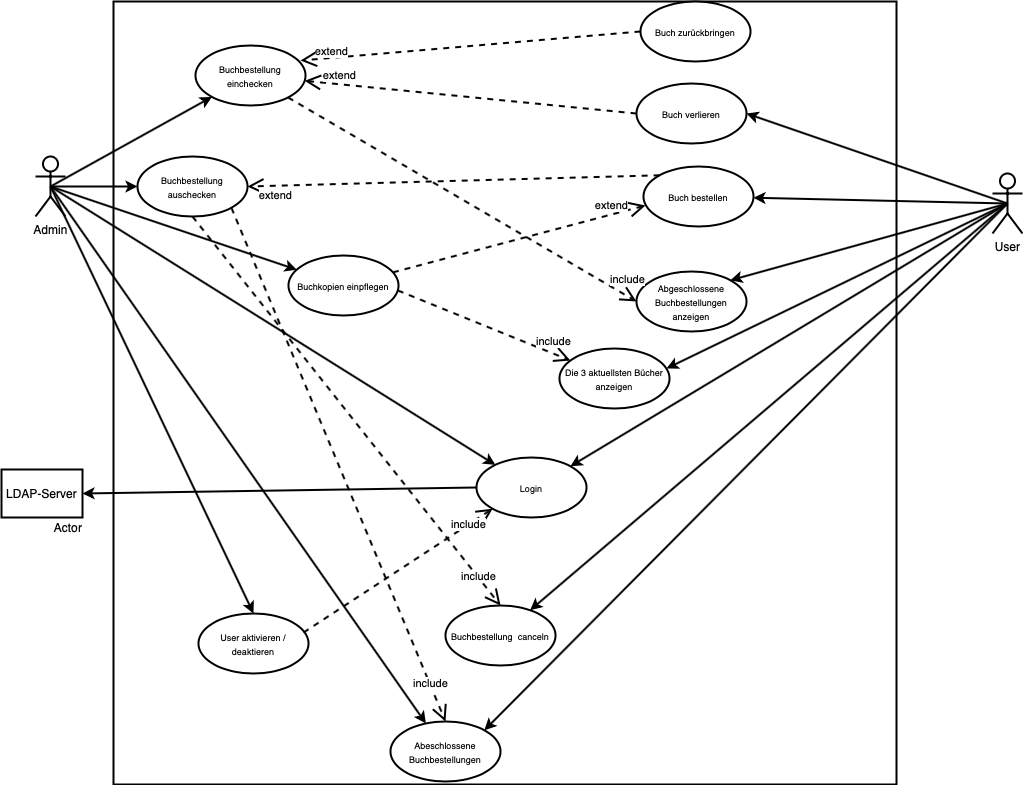

The diagram above was exported from draw.io. Its source (the exported page's mxGraphModel, read from the mxfile embedded in the PNG):
<mxGraphModel dx="1026" dy="571" grid="0" gridSize="10" guides="1" tooltips="1" connect="1" arrows="1" fold="1" page="1" pageScale="1" pageWidth="1169" pageHeight="827" background="none" math="0" shadow="0">
  <root>
    <mxCell id="0" />
    <mxCell id="1" parent="0" />
    <mxCell id="pPo1wM6aVWzcMGh2uiVY-1" value="Admin" style="shape=umlActor;verticalLabelPosition=bottom;labelBackgroundColor=#ffffff;verticalAlign=top;html=1;outlineConnect=0;strokeWidth=2;" vertex="1" parent="1">
      <mxGeometry x="57" y="269" width="30" height="60" as="geometry" />
    </mxCell>
    <mxCell id="pPo1wM6aVWzcMGh2uiVY-3" value="" style="whiteSpace=wrap;html=1;aspect=fixed;strokeWidth=2;labelBackgroundColor=none;labelBorderColor=none;gradientColor=none;" vertex="1" parent="1">
      <mxGeometry x="135" y="114" width="783" height="783" as="geometry" />
    </mxCell>
    <mxCell id="pPo1wM6aVWzcMGh2uiVY-4" value="&lt;span style=&quot;font-size: 9px&quot;&gt;Buchbestellung einchecken&lt;/span&gt;" style="ellipse;whiteSpace=wrap;html=1;strokeWidth=2;" vertex="1" parent="1">
      <mxGeometry x="217" y="158" width="110" height="60" as="geometry" />
    </mxCell>
    <mxCell id="pPo1wM6aVWzcMGh2uiVY-9" value="&lt;font style=&quot;font-size: 9px&quot;&gt;Buchkopien einpflegen&lt;/font&gt;" style="ellipse;whiteSpace=wrap;html=1;strokeWidth=2;" vertex="1" parent="1">
      <mxGeometry x="310" y="368" width="110" height="60" as="geometry" />
    </mxCell>
    <mxCell id="pPo1wM6aVWzcMGh2uiVY-11" value="&lt;span style=&quot;font-size: 9px&quot;&gt;User aktivieren / deaktieren&lt;/span&gt;" style="ellipse;whiteSpace=wrap;html=1;strokeWidth=2;" vertex="1" parent="1">
      <mxGeometry x="220" y="726" width="110" height="60" as="geometry" />
    </mxCell>
    <mxCell id="pPo1wM6aVWzcMGh2uiVY-12" value="&lt;font style=&quot;font-size: 9px&quot;&gt;Buchbestellung auschecken&lt;/font&gt;" style="ellipse;whiteSpace=wrap;html=1;strokeWidth=2;" vertex="1" parent="1">
      <mxGeometry x="159" y="269" width="110" height="60" as="geometry" />
    </mxCell>
    <mxCell id="pPo1wM6aVWzcMGh2uiVY-20" value="" style="endArrow=classic;html=1;strokeWidth=2;exitX=0.5;exitY=0.5;exitDx=0;exitDy=0;exitPerimeter=0;" edge="1" parent="1" source="pPo1wM6aVWzcMGh2uiVY-1" target="pPo1wM6aVWzcMGh2uiVY-9">
      <mxGeometry width="50" height="50" relative="1" as="geometry">
        <mxPoint x="310" y="270" as="sourcePoint" />
        <mxPoint x="360" y="220" as="targetPoint" />
      </mxGeometry>
    </mxCell>
    <mxCell id="pPo1wM6aVWzcMGh2uiVY-21" value="" style="endArrow=classic;html=1;strokeWidth=2;exitX=0.5;exitY=0.5;exitDx=0;exitDy=0;exitPerimeter=0;" edge="1" parent="1" source="pPo1wM6aVWzcMGh2uiVY-1" target="pPo1wM6aVWzcMGh2uiVY-12">
      <mxGeometry width="50" height="50" relative="1" as="geometry">
        <mxPoint x="310" y="270" as="sourcePoint" />
        <mxPoint x="360" y="220" as="targetPoint" />
      </mxGeometry>
    </mxCell>
    <mxCell id="pPo1wM6aVWzcMGh2uiVY-22" value="" style="endArrow=classic;html=1;strokeWidth=2;exitX=0.5;exitY=0.5;exitDx=0;exitDy=0;exitPerimeter=0;" edge="1" parent="1" source="pPo1wM6aVWzcMGh2uiVY-1" target="pPo1wM6aVWzcMGh2uiVY-4">
      <mxGeometry width="50" height="50" relative="1" as="geometry">
        <mxPoint x="310" y="270" as="sourcePoint" />
        <mxPoint x="360" y="220" as="targetPoint" />
      </mxGeometry>
    </mxCell>
    <mxCell id="pPo1wM6aVWzcMGh2uiVY-23" value="" style="endArrow=classic;html=1;strokeWidth=2;exitX=0.5;exitY=0.5;exitDx=0;exitDy=0;exitPerimeter=0;" edge="1" parent="1" source="pPo1wM6aVWzcMGh2uiVY-1" target="pPo1wM6aVWzcMGh2uiVY-30">
      <mxGeometry width="50" height="50" relative="1" as="geometry">
        <mxPoint x="310" y="270" as="sourcePoint" />
        <mxPoint x="360" y="220" as="targetPoint" />
      </mxGeometry>
    </mxCell>
    <mxCell id="pPo1wM6aVWzcMGh2uiVY-26" value="&lt;font style=&quot;font-size: 9px&quot;&gt;Buch bestellen&lt;/font&gt;" style="ellipse;whiteSpace=wrap;html=1;strokeWidth=2;" vertex="1" parent="1">
      <mxGeometry x="665" y="279" width="110" height="60" as="geometry" />
    </mxCell>
    <mxCell id="pPo1wM6aVWzcMGh2uiVY-27" value="User" style="shape=umlActor;verticalLabelPosition=bottom;labelBackgroundColor=#ffffff;verticalAlign=top;html=1;outlineConnect=0;strokeWidth=2;" vertex="1" parent="1">
      <mxGeometry x="1014" y="286" width="30" height="60" as="geometry" />
    </mxCell>
    <mxCell id="pPo1wM6aVWzcMGh2uiVY-28" value="&lt;span style=&quot;font-size: 9px&quot;&gt;Buch zurückbringen&lt;/span&gt;" style="ellipse;whiteSpace=wrap;html=1;strokeWidth=2;" vertex="1" parent="1">
      <mxGeometry x="662" y="114" width="110" height="60" as="geometry" />
    </mxCell>
    <mxCell id="pPo1wM6aVWzcMGh2uiVY-29" value="&lt;span style=&quot;font-size: 9px&quot;&gt;Buch verlieren&lt;/span&gt;" style="ellipse;whiteSpace=wrap;html=1;strokeWidth=2;" vertex="1" parent="1">
      <mxGeometry x="658" y="196" width="110" height="60" as="geometry" />
    </mxCell>
    <mxCell id="pPo1wM6aVWzcMGh2uiVY-30" value="&lt;span style=&quot;font-size: 9px&quot;&gt;Abeschlossene Buchbestellungen&lt;/span&gt;" style="ellipse;whiteSpace=wrap;html=1;strokeWidth=2;" vertex="1" parent="1">
      <mxGeometry x="412" y="834" width="110" height="60" as="geometry" />
    </mxCell>
    <mxCell id="pPo1wM6aVWzcMGh2uiVY-31" value="&lt;font style=&quot;font-size: 9px&quot;&gt;Abgeschlossene Buchbestellungen anzeigen&lt;/font&gt;" style="ellipse;whiteSpace=wrap;html=1;strokeWidth=2;" vertex="1" parent="1">
      <mxGeometry x="658" y="384" width="110" height="60" as="geometry" />
    </mxCell>
    <mxCell id="pPo1wM6aVWzcMGh2uiVY-32" value="&lt;font style=&quot;font-size: 9px&quot;&gt;Die 3 aktuellsten Bücher anzeigen&lt;/font&gt;" style="ellipse;whiteSpace=wrap;html=1;strokeWidth=2;" vertex="1" parent="1">
      <mxGeometry x="581" y="461" width="110" height="60" as="geometry" />
    </mxCell>
    <mxCell id="pPo1wM6aVWzcMGh2uiVY-33" value="&lt;font style=&quot;font-size: 9px&quot;&gt;Login&lt;/font&gt;" style="ellipse;whiteSpace=wrap;html=1;strokeWidth=2;" vertex="1" parent="1">
      <mxGeometry x="498" y="570" width="110" height="60" as="geometry" />
    </mxCell>
    <mxCell id="pPo1wM6aVWzcMGh2uiVY-34" value="LDAP-Server" style="rounded=0;whiteSpace=wrap;html=1;labelBackgroundColor=none;strokeWidth=2;gradientColor=none;" vertex="1" parent="1">
      <mxGeometry x="23" y="582" width="81" height="48" as="geometry" />
    </mxCell>
    <mxCell id="pPo1wM6aVWzcMGh2uiVY-43" value="" style="endArrow=classic;html=1;strokeWidth=2;entryX=1;entryY=0.5;entryDx=0;entryDy=0;exitX=0.5;exitY=0.5;exitDx=0;exitDy=0;exitPerimeter=0;" edge="1" parent="1" source="pPo1wM6aVWzcMGh2uiVY-27" target="pPo1wM6aVWzcMGh2uiVY-29">
      <mxGeometry width="50" height="50" relative="1" as="geometry">
        <mxPoint x="853" y="281" as="sourcePoint" />
        <mxPoint x="568.04" y="208" as="targetPoint" />
      </mxGeometry>
    </mxCell>
    <mxCell id="pPo1wM6aVWzcMGh2uiVY-44" value="" style="endArrow=classic;html=1;strokeWidth=2;exitX=0.5;exitY=0.5;exitDx=0;exitDy=0;exitPerimeter=0;" edge="1" parent="1" source="pPo1wM6aVWzcMGh2uiVY-27" target="pPo1wM6aVWzcMGh2uiVY-26">
      <mxGeometry width="50" height="50" relative="1" as="geometry">
        <mxPoint x="497" y="349" as="sourcePoint" />
        <mxPoint x="547" y="299" as="targetPoint" />
      </mxGeometry>
    </mxCell>
    <mxCell id="pPo1wM6aVWzcMGh2uiVY-45" value="" style="endArrow=classic;html=1;strokeWidth=2;exitX=0.5;exitY=0.5;exitDx=0;exitDy=0;exitPerimeter=0;entryX=1;entryY=0;entryDx=0;entryDy=0;" edge="1" parent="1" source="pPo1wM6aVWzcMGh2uiVY-27" target="pPo1wM6aVWzcMGh2uiVY-31">
      <mxGeometry width="50" height="50" relative="1" as="geometry">
        <mxPoint x="497" y="349" as="sourcePoint" />
        <mxPoint x="547" y="299" as="targetPoint" />
      </mxGeometry>
    </mxCell>
    <mxCell id="pPo1wM6aVWzcMGh2uiVY-46" value="" style="endArrow=classic;html=1;strokeWidth=2;exitX=0.5;exitY=0.5;exitDx=0;exitDy=0;exitPerimeter=0;entryX=0.973;entryY=0.333;entryDx=0;entryDy=0;entryPerimeter=0;" edge="1" parent="1" source="pPo1wM6aVWzcMGh2uiVY-27" target="pPo1wM6aVWzcMGh2uiVY-32">
      <mxGeometry width="50" height="50" relative="1" as="geometry">
        <mxPoint x="497" y="436" as="sourcePoint" />
        <mxPoint x="547" y="386" as="targetPoint" />
      </mxGeometry>
    </mxCell>
    <mxCell id="pPo1wM6aVWzcMGh2uiVY-47" value="" style="endArrow=classic;html=1;strokeWidth=2;exitX=0.5;exitY=0.5;exitDx=0;exitDy=0;exitPerimeter=0;entryX=1;entryY=0;entryDx=0;entryDy=0;" edge="1" parent="1" source="pPo1wM6aVWzcMGh2uiVY-27" target="pPo1wM6aVWzcMGh2uiVY-30">
      <mxGeometry width="50" height="50" relative="1" as="geometry">
        <mxPoint x="497" y="468" as="sourcePoint" />
        <mxPoint x="547" y="418" as="targetPoint" />
      </mxGeometry>
    </mxCell>
    <mxCell id="pPo1wM6aVWzcMGh2uiVY-48" value="" style="endArrow=classic;html=1;strokeWidth=2;exitX=0.5;exitY=0.5;exitDx=0;exitDy=0;exitPerimeter=0;entryX=1;entryY=0;entryDx=0;entryDy=0;" edge="1" parent="1" source="pPo1wM6aVWzcMGh2uiVY-27" target="pPo1wM6aVWzcMGh2uiVY-33">
      <mxGeometry width="50" height="50" relative="1" as="geometry">
        <mxPoint x="497" y="468" as="sourcePoint" />
        <mxPoint x="547" y="418" as="targetPoint" />
      </mxGeometry>
    </mxCell>
    <mxCell id="pPo1wM6aVWzcMGh2uiVY-52" value="Actor" style="text;html=1;strokeColor=none;fillColor=none;align=center;verticalAlign=middle;whiteSpace=wrap;rounded=0;labelBackgroundColor=none;" vertex="1" parent="1">
      <mxGeometry x="70" y="630" width="40" height="20" as="geometry" />
    </mxCell>
    <mxCell id="pPo1wM6aVWzcMGh2uiVY-98" value="extend" style="endArrow=open;endSize=12;dashed=1;html=1;strokeWidth=2;entryX=0.018;entryY=0.65;entryDx=0;entryDy=0;entryPerimeter=0;" edge="1" parent="1" source="pPo1wM6aVWzcMGh2uiVY-9" target="pPo1wM6aVWzcMGh2uiVY-26">
      <mxGeometry x="0.7485" y="9" width="160" relative="1" as="geometry">
        <mxPoint x="268" y="520" as="sourcePoint" />
        <mxPoint x="428" y="520" as="targetPoint" />
        <mxPoint as="offset" />
      </mxGeometry>
    </mxCell>
    <mxCell id="pPo1wM6aVWzcMGh2uiVY-100" value="&lt;span style=&quot;font-size: 9px&quot;&gt;Buchbestellung &amp;nbsp;canceln&lt;/span&gt;" style="ellipse;whiteSpace=wrap;html=1;strokeWidth=2;" vertex="1" parent="1">
      <mxGeometry x="467" y="718" width="110" height="60" as="geometry" />
    </mxCell>
    <mxCell id="pPo1wM6aVWzcMGh2uiVY-101" value="extend" style="endArrow=open;endSize=12;dashed=1;html=1;strokeWidth=2;exitX=0;exitY=0;exitDx=0;exitDy=0;entryX=1;entryY=0.5;entryDx=0;entryDy=0;" edge="1" parent="1" source="pPo1wM6aVWzcMGh2uiVY-26" target="pPo1wM6aVWzcMGh2uiVY-12">
      <mxGeometry x="0.8686" y="10" width="160" relative="1" as="geometry">
        <mxPoint x="373.890872965256" y="221.2132034355942" as="sourcePoint" />
        <mxPoint x="472.03999999999996" y="330.02" as="targetPoint" />
        <mxPoint as="offset" />
      </mxGeometry>
    </mxCell>
    <mxCell id="pPo1wM6aVWzcMGh2uiVY-102" value="include" style="endArrow=open;endSize=12;dashed=1;html=1;strokeWidth=2;entryX=0;entryY=0.5;entryDx=0;entryDy=0;" edge="1" parent="1" source="pPo1wM6aVWzcMGh2uiVY-4" target="pPo1wM6aVWzcMGh2uiVY-31">
      <mxGeometry x="0.907" y="14" width="160" relative="1" as="geometry">
        <mxPoint x="373.890872965256" y="221.2132034355942" as="sourcePoint" />
        <mxPoint x="472.03999999999996" y="330.02" as="targetPoint" />
        <mxPoint as="offset" />
      </mxGeometry>
    </mxCell>
    <mxCell id="pPo1wM6aVWzcMGh2uiVY-103" value="extend" style="endArrow=open;endSize=12;dashed=1;html=1;strokeWidth=2;exitX=0;exitY=0.5;exitDx=0;exitDy=0;entryX=0.955;entryY=0.25;entryDx=0;entryDy=0;entryPerimeter=0;" edge="1" parent="1" source="pPo1wM6aVWzcMGh2uiVY-28" target="pPo1wM6aVWzcMGh2uiVY-4">
      <mxGeometry x="0.8147" y="-6" width="160" relative="1" as="geometry">
        <mxPoint x="383.95000000000005" y="289.02" as="sourcePoint" />
        <mxPoint x="454.1091270347438" y="728.7867965644057" as="targetPoint" />
        <mxPoint as="offset" />
      </mxGeometry>
    </mxCell>
    <mxCell id="pPo1wM6aVWzcMGh2uiVY-104" value="extend" style="endArrow=open;endSize=12;dashed=1;html=1;strokeWidth=2;exitX=0;exitY=0.5;exitDx=0;exitDy=0;" edge="1" parent="1" source="pPo1wM6aVWzcMGh2uiVY-29" target="pPo1wM6aVWzcMGh2uiVY-4">
      <mxGeometry x="0.795" y="-9" width="160" relative="1" as="geometry">
        <mxPoint x="526.1091270347438" y="214.2132034355942" as="sourcePoint" />
        <mxPoint x="327" y="351" as="targetPoint" />
        <mxPoint as="offset" />
      </mxGeometry>
    </mxCell>
    <mxCell id="pPo1wM6aVWzcMGh2uiVY-105" value="include" style="endArrow=open;endSize=12;dashed=1;html=1;strokeWidth=2;exitX=0.5;exitY=1;exitDx=0;exitDy=0;entryX=0.5;entryY=0;entryDx=0;entryDy=0;" edge="1" parent="1" source="pPo1wM6aVWzcMGh2uiVY-12" target="pPo1wM6aVWzcMGh2uiVY-100">
      <mxGeometry x="0.8555" y="1" width="160" relative="1" as="geometry">
        <mxPoint x="383.95000000000005" y="289.02" as="sourcePoint" />
        <mxPoint x="454" y="710" as="targetPoint" />
        <mxPoint as="offset" />
        <Array as="points" />
      </mxGeometry>
    </mxCell>
    <mxCell id="pPo1wM6aVWzcMGh2uiVY-106" value="include" style="endArrow=open;endSize=12;dashed=1;html=1;strokeWidth=2;exitX=1;exitY=0.5;exitDx=0;exitDy=0;" edge="1" parent="1" source="pPo1wM6aVWzcMGh2uiVY-9" target="pPo1wM6aVWzcMGh2uiVY-32">
      <mxGeometry x="0.7547" y="11" width="160" relative="1" as="geometry">
        <mxPoint x="393.95000000000005" y="299.02" as="sourcePoint" />
        <mxPoint x="464.1091270347438" y="738.7867965644057" as="targetPoint" />
        <mxPoint as="offset" />
      </mxGeometry>
    </mxCell>
    <mxCell id="pPo1wM6aVWzcMGh2uiVY-107" value="include" style="endArrow=open;endSize=12;dashed=1;html=1;strokeWidth=2;entryX=0;entryY=1;entryDx=0;entryDy=0;exitX=0.955;exitY=0.317;exitDx=0;exitDy=0;exitPerimeter=0;" edge="1" parent="1" source="pPo1wM6aVWzcMGh2uiVY-11" target="pPo1wM6aVWzcMGh2uiVY-33">
      <mxGeometry x="0.7481" y="-1" width="160" relative="1" as="geometry">
        <mxPoint x="378.894972407822" y="390.9373351419233" as="sourcePoint" />
        <mxPoint x="515" y="417" as="targetPoint" />
        <mxPoint x="-1" as="offset" />
      </mxGeometry>
    </mxCell>
    <mxCell id="pPo1wM6aVWzcMGh2uiVY-108" value="" style="endArrow=classic;html=1;strokeWidth=2;exitX=0.5;exitY=0.5;exitDx=0;exitDy=0;exitPerimeter=0;" edge="1" parent="1" source="pPo1wM6aVWzcMGh2uiVY-1" target="pPo1wM6aVWzcMGh2uiVY-33">
      <mxGeometry width="50" height="50" relative="1" as="geometry">
        <mxPoint x="102" y="283" as="sourcePoint" />
        <mxPoint x="507" y="543" as="targetPoint" />
      </mxGeometry>
    </mxCell>
    <mxCell id="pPo1wM6aVWzcMGh2uiVY-109" value="" style="endArrow=classic;html=1;strokeWidth=2;exitX=0;exitY=0.5;exitDx=0;exitDy=0;entryX=1;entryY=0.5;entryDx=0;entryDy=0;" edge="1" parent="1" source="pPo1wM6aVWzcMGh2uiVY-33" target="pPo1wM6aVWzcMGh2uiVY-34">
      <mxGeometry width="50" height="50" relative="1" as="geometry">
        <mxPoint x="397" y="598" as="sourcePoint" />
        <mxPoint x="447" y="548" as="targetPoint" />
      </mxGeometry>
    </mxCell>
    <mxCell id="pPo1wM6aVWzcMGh2uiVY-111" value="" style="endArrow=classic;html=1;strokeWidth=2;" edge="1" parent="1">
      <mxGeometry width="50" height="50" relative="1" as="geometry">
        <mxPoint x="728" y="522" as="sourcePoint" />
        <mxPoint x="728" y="522" as="targetPoint" />
      </mxGeometry>
    </mxCell>
    <mxCell id="pPo1wM6aVWzcMGh2uiVY-114" value="" style="endArrow=classic;html=1;strokeWidth=2;exitX=0.5;exitY=0.5;exitDx=0;exitDy=0;exitPerimeter=0;" edge="1" parent="1" source="pPo1wM6aVWzcMGh2uiVY-27" target="pPo1wM6aVWzcMGh2uiVY-100">
      <mxGeometry width="50" height="50" relative="1" as="geometry">
        <mxPoint x="923" y="290" as="sourcePoint" />
        <mxPoint x="603.8908729652599" y="623.7867965644034" as="targetPoint" />
      </mxGeometry>
    </mxCell>
    <mxCell id="pPo1wM6aVWzcMGh2uiVY-120" value="" style="endArrow=classic;html=1;strokeWidth=2;exitX=0.5;exitY=0.5;exitDx=0;exitDy=0;exitPerimeter=0;entryX=0.5;entryY=0;entryDx=0;entryDy=0;" edge="1" parent="1" source="pPo1wM6aVWzcMGh2uiVY-1" target="pPo1wM6aVWzcMGh2uiVY-11">
      <mxGeometry width="50" height="50" relative="1" as="geometry">
        <mxPoint x="49" y="356.86" as="sourcePoint" />
        <mxPoint x="440.6104927662175" y="891.9976393868454" as="targetPoint" />
      </mxGeometry>
    </mxCell>
    <mxCell id="pPo1wM6aVWzcMGh2uiVY-121" value="include" style="endArrow=open;endSize=12;dashed=1;html=1;strokeWidth=2;exitX=1;exitY=1;exitDx=0;exitDy=0;entryX=0.5;entryY=0;entryDx=0;entryDy=0;" edge="1" parent="1" source="pPo1wM6aVWzcMGh2uiVY-12" target="pPo1wM6aVWzcMGh2uiVY-30">
      <mxGeometry x="0.8555" y="1" width="160" relative="1" as="geometry">
        <mxPoint x="224" y="339" as="sourcePoint" />
        <mxPoint x="532" y="728" as="targetPoint" />
        <mxPoint as="offset" />
        <Array as="points" />
      </mxGeometry>
    </mxCell>
  </root>
</mxGraphModel>